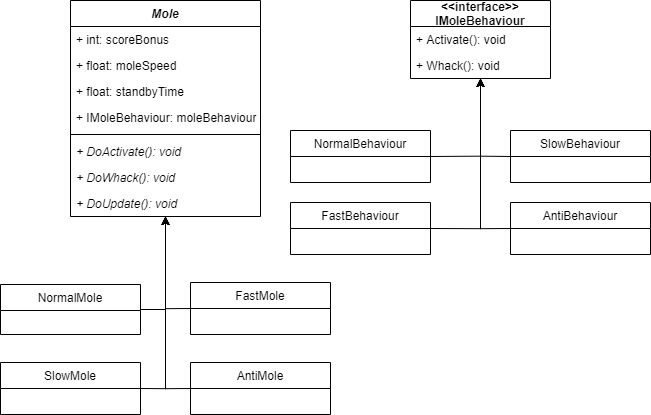

The diagram above was exported from draw.io. Its source (the exported page's mxGraphModel, read from the mxfile embedded in the PNG):
<mxGraphModel dx="1385" dy="626" grid="1" gridSize="10" guides="1" tooltips="1" connect="1" arrows="1" fold="1" page="1" pageScale="1" pageWidth="850" pageHeight="1100" math="0" shadow="0">
  <root>
    <mxCell id="0" />
    <mxCell id="1" parent="0" />
    <mxCell id="_NhM6YK4foFg2f4wtHnv-1" value="Mole" style="swimlane;fontStyle=3;align=center;verticalAlign=top;childLayout=stackLayout;horizontal=1;startSize=26;horizontalStack=0;resizeParent=1;resizeParentMax=0;resizeLast=0;collapsible=1;marginBottom=0;" vertex="1" parent="1">
      <mxGeometry x="100" y="40" width="190" height="216" as="geometry" />
    </mxCell>
    <mxCell id="_NhM6YK4foFg2f4wtHnv-8" value="+ int: scoreBonus" style="text;strokeColor=none;fillColor=none;align=left;verticalAlign=top;spacingLeft=4;spacingRight=4;overflow=hidden;rotatable=0;points=[[0,0.5],[1,0.5]];portConstraint=eastwest;" vertex="1" parent="_NhM6YK4foFg2f4wtHnv-1">
      <mxGeometry y="26" width="190" height="26" as="geometry" />
    </mxCell>
    <mxCell id="_NhM6YK4foFg2f4wtHnv-10" value="+ float: moleSpeed" style="text;strokeColor=none;fillColor=none;align=left;verticalAlign=top;spacingLeft=4;spacingRight=4;overflow=hidden;rotatable=0;points=[[0,0.5],[1,0.5]];portConstraint=eastwest;" vertex="1" parent="_NhM6YK4foFg2f4wtHnv-1">
      <mxGeometry y="52" width="190" height="26" as="geometry" />
    </mxCell>
    <mxCell id="_NhM6YK4foFg2f4wtHnv-9" value="+ float: standbyTime" style="text;strokeColor=none;fillColor=none;align=left;verticalAlign=top;spacingLeft=4;spacingRight=4;overflow=hidden;rotatable=0;points=[[0,0.5],[1,0.5]];portConstraint=eastwest;" vertex="1" parent="_NhM6YK4foFg2f4wtHnv-1">
      <mxGeometry y="78" width="190" height="26" as="geometry" />
    </mxCell>
    <mxCell id="_NhM6YK4foFg2f4wtHnv-13" value="+ IMoleBehaviour: moleBehaviour" style="text;strokeColor=none;fillColor=none;align=left;verticalAlign=top;spacingLeft=4;spacingRight=4;overflow=hidden;rotatable=0;points=[[0,0.5],[1,0.5]];portConstraint=eastwest;" vertex="1" parent="_NhM6YK4foFg2f4wtHnv-1">
      <mxGeometry y="104" width="190" height="26" as="geometry" />
    </mxCell>
    <mxCell id="_NhM6YK4foFg2f4wtHnv-3" value="" style="line;strokeWidth=1;fillColor=none;align=left;verticalAlign=middle;spacingTop=-1;spacingLeft=3;spacingRight=3;rotatable=0;labelPosition=right;points=[];portConstraint=eastwest;" vertex="1" parent="_NhM6YK4foFg2f4wtHnv-1">
      <mxGeometry y="130" width="190" height="8" as="geometry" />
    </mxCell>
    <mxCell id="_NhM6YK4foFg2f4wtHnv-4" value="+ DoActivate(): void" style="text;strokeColor=none;fillColor=none;align=left;verticalAlign=top;spacingLeft=4;spacingRight=4;overflow=hidden;rotatable=0;points=[[0,0.5],[1,0.5]];portConstraint=eastwest;fontStyle=2" vertex="1" parent="_NhM6YK4foFg2f4wtHnv-1">
      <mxGeometry y="138" width="190" height="26" as="geometry" />
    </mxCell>
    <mxCell id="_NhM6YK4foFg2f4wtHnv-11" value="+ DoWhack(): void" style="text;strokeColor=none;fillColor=none;align=left;verticalAlign=top;spacingLeft=4;spacingRight=4;overflow=hidden;rotatable=0;points=[[0,0.5],[1,0.5]];portConstraint=eastwest;fontStyle=2" vertex="1" parent="_NhM6YK4foFg2f4wtHnv-1">
      <mxGeometry y="164" width="190" height="26" as="geometry" />
    </mxCell>
    <mxCell id="_NhM6YK4foFg2f4wtHnv-12" value="+ DoUpdate(): void" style="text;strokeColor=none;fillColor=none;align=left;verticalAlign=top;spacingLeft=4;spacingRight=4;overflow=hidden;rotatable=0;points=[[0,0.5],[1,0.5]];portConstraint=eastwest;fontStyle=2" vertex="1" parent="_NhM6YK4foFg2f4wtHnv-1">
      <mxGeometry y="190" width="190" height="26" as="geometry" />
    </mxCell>
    <mxCell id="_NhM6YK4foFg2f4wtHnv-49" style="edgeStyle=orthogonalEdgeStyle;rounded=0;orthogonalLoop=1;jettySize=auto;html=1;exitX=1;exitY=0.5;exitDx=0;exitDy=0;" edge="1" parent="1" source="_NhM6YK4foFg2f4wtHnv-14" target="_NhM6YK4foFg2f4wtHnv-1">
      <mxGeometry relative="1" as="geometry" />
    </mxCell>
    <mxCell id="_NhM6YK4foFg2f4wtHnv-14" value="NormalMole" style="swimlane;fontStyle=0;childLayout=stackLayout;horizontal=1;startSize=26;fillColor=none;horizontalStack=0;resizeParent=1;resizeParentMax=0;resizeLast=0;collapsible=1;marginBottom=0;" vertex="1" parent="1">
      <mxGeometry x="30" y="324" width="140" height="50" as="geometry" />
    </mxCell>
    <mxCell id="_NhM6YK4foFg2f4wtHnv-50" style="edgeStyle=orthogonalEdgeStyle;rounded=0;orthogonalLoop=1;jettySize=auto;html=1;exitX=0;exitY=0.5;exitDx=0;exitDy=0;" edge="1" parent="1" source="_NhM6YK4foFg2f4wtHnv-19" target="_NhM6YK4foFg2f4wtHnv-1">
      <mxGeometry relative="1" as="geometry" />
    </mxCell>
    <mxCell id="_NhM6YK4foFg2f4wtHnv-19" value="FastMole" style="swimlane;fontStyle=0;childLayout=stackLayout;horizontal=1;startSize=26;fillColor=none;horizontalStack=0;resizeParent=1;resizeParentMax=0;resizeLast=0;collapsible=1;marginBottom=0;" vertex="1" parent="1">
      <mxGeometry x="220" y="322" width="140" height="52" as="geometry" />
    </mxCell>
    <mxCell id="_NhM6YK4foFg2f4wtHnv-52" style="edgeStyle=orthogonalEdgeStyle;rounded=0;orthogonalLoop=1;jettySize=auto;html=1;exitX=0;exitY=0.5;exitDx=0;exitDy=0;" edge="1" parent="1" source="_NhM6YK4foFg2f4wtHnv-22" target="_NhM6YK4foFg2f4wtHnv-1">
      <mxGeometry relative="1" as="geometry" />
    </mxCell>
    <mxCell id="_NhM6YK4foFg2f4wtHnv-22" value="AntiMole" style="swimlane;fontStyle=0;childLayout=stackLayout;horizontal=1;startSize=26;fillColor=none;horizontalStack=0;resizeParent=1;resizeParentMax=0;resizeLast=0;collapsible=1;marginBottom=0;" vertex="1" parent="1">
      <mxGeometry x="220" y="402" width="140" height="52" as="geometry" />
    </mxCell>
    <mxCell id="_NhM6YK4foFg2f4wtHnv-51" style="edgeStyle=orthogonalEdgeStyle;rounded=0;orthogonalLoop=1;jettySize=auto;html=1;exitX=1;exitY=0.5;exitDx=0;exitDy=0;" edge="1" parent="1" source="_NhM6YK4foFg2f4wtHnv-24" target="_NhM6YK4foFg2f4wtHnv-1">
      <mxGeometry relative="1" as="geometry" />
    </mxCell>
    <mxCell id="_NhM6YK4foFg2f4wtHnv-24" value="SlowMole" style="swimlane;fontStyle=0;childLayout=stackLayout;horizontal=1;startSize=26;fillColor=none;horizontalStack=0;resizeParent=1;resizeParentMax=0;resizeLast=0;collapsible=1;marginBottom=0;" vertex="1" parent="1">
      <mxGeometry x="30" y="402" width="140" height="52" as="geometry" />
    </mxCell>
    <mxCell id="_NhM6YK4foFg2f4wtHnv-29" value="&lt;&lt;interface&gt;&gt;&#10;IMoleBehaviour" style="swimlane;fontStyle=1;childLayout=stackLayout;horizontal=1;startSize=26;fillColor=none;horizontalStack=0;resizeParent=1;resizeParentMax=0;resizeLast=0;collapsible=1;marginBottom=0;" vertex="1" parent="1">
      <mxGeometry x="440" y="40" width="140" height="78" as="geometry" />
    </mxCell>
    <mxCell id="_NhM6YK4foFg2f4wtHnv-30" value="+ Activate(): void" style="text;strokeColor=none;fillColor=none;align=left;verticalAlign=top;spacingLeft=4;spacingRight=4;overflow=hidden;rotatable=0;points=[[0,0.5],[1,0.5]];portConstraint=eastwest;" vertex="1" parent="_NhM6YK4foFg2f4wtHnv-29">
      <mxGeometry y="26" width="140" height="26" as="geometry" />
    </mxCell>
    <mxCell id="_NhM6YK4foFg2f4wtHnv-31" value="+ Whack(): void" style="text;strokeColor=none;fillColor=none;align=left;verticalAlign=top;spacingLeft=4;spacingRight=4;overflow=hidden;rotatable=0;points=[[0,0.5],[1,0.5]];portConstraint=eastwest;" vertex="1" parent="_NhM6YK4foFg2f4wtHnv-29">
      <mxGeometry y="52" width="140" height="26" as="geometry" />
    </mxCell>
    <mxCell id="_NhM6YK4foFg2f4wtHnv-44" style="edgeStyle=orthogonalEdgeStyle;rounded=0;orthogonalLoop=1;jettySize=auto;html=1;exitX=0;exitY=0.5;exitDx=0;exitDy=0;" edge="1" parent="1" source="_NhM6YK4foFg2f4wtHnv-34" target="_NhM6YK4foFg2f4wtHnv-29">
      <mxGeometry relative="1" as="geometry" />
    </mxCell>
    <mxCell id="_NhM6YK4foFg2f4wtHnv-34" value="AntiBehaviour" style="swimlane;fontStyle=0;childLayout=stackLayout;horizontal=1;startSize=26;fillColor=none;horizontalStack=0;resizeParent=1;resizeParentMax=0;resizeLast=0;collapsible=1;marginBottom=0;" vertex="1" parent="1">
      <mxGeometry x="540" y="242" width="140" height="52" as="geometry" />
    </mxCell>
    <mxCell id="_NhM6YK4foFg2f4wtHnv-42" style="edgeStyle=orthogonalEdgeStyle;rounded=0;orthogonalLoop=1;jettySize=auto;html=1;exitX=1;exitY=0.5;exitDx=0;exitDy=0;" edge="1" parent="1" source="_NhM6YK4foFg2f4wtHnv-38" target="_NhM6YK4foFg2f4wtHnv-29">
      <mxGeometry relative="1" as="geometry" />
    </mxCell>
    <mxCell id="_NhM6YK4foFg2f4wtHnv-38" value="NormalBehaviour" style="swimlane;fontStyle=0;childLayout=stackLayout;horizontal=1;startSize=26;fillColor=none;horizontalStack=0;resizeParent=1;resizeParentMax=0;resizeLast=0;collapsible=1;marginBottom=0;" vertex="1" parent="1">
      <mxGeometry x="320" y="170" width="140" height="52" as="geometry" />
    </mxCell>
    <mxCell id="_NhM6YK4foFg2f4wtHnv-43" style="edgeStyle=orthogonalEdgeStyle;rounded=0;orthogonalLoop=1;jettySize=auto;html=1;exitX=1;exitY=0.5;exitDx=0;exitDy=0;" edge="1" parent="1" source="_NhM6YK4foFg2f4wtHnv-39" target="_NhM6YK4foFg2f4wtHnv-29">
      <mxGeometry relative="1" as="geometry" />
    </mxCell>
    <mxCell id="_NhM6YK4foFg2f4wtHnv-39" value="FastBehaviour" style="swimlane;fontStyle=0;childLayout=stackLayout;horizontal=1;startSize=26;fillColor=none;horizontalStack=0;resizeParent=1;resizeParentMax=0;resizeLast=0;collapsible=1;marginBottom=0;" vertex="1" parent="1">
      <mxGeometry x="320" y="242" width="140" height="52" as="geometry" />
    </mxCell>
    <mxCell id="_NhM6YK4foFg2f4wtHnv-41" style="edgeStyle=orthogonalEdgeStyle;rounded=0;orthogonalLoop=1;jettySize=auto;html=1;exitX=0;exitY=0.5;exitDx=0;exitDy=0;" edge="1" parent="1" source="_NhM6YK4foFg2f4wtHnv-40" target="_NhM6YK4foFg2f4wtHnv-29">
      <mxGeometry relative="1" as="geometry" />
    </mxCell>
    <mxCell id="_NhM6YK4foFg2f4wtHnv-40" value="SlowBehaviour" style="swimlane;fontStyle=0;childLayout=stackLayout;horizontal=1;startSize=26;fillColor=none;horizontalStack=0;resizeParent=1;resizeParentMax=0;resizeLast=0;collapsible=1;marginBottom=0;" vertex="1" parent="1">
      <mxGeometry x="540" y="170" width="140" height="52" as="geometry" />
    </mxCell>
  </root>
</mxGraphModel>